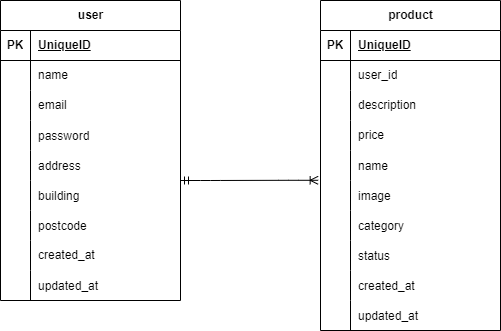

The diagram above was exported from draw.io. Its source (the exported page's mxGraphModel, read from the mxfile embedded in the PNG):
<mxGraphModel dx="832" dy="1732" grid="1" gridSize="10" guides="1" tooltips="1" connect="1" arrows="1" fold="1" page="1" pageScale="1" pageWidth="827" pageHeight="1169" math="0" shadow="0">
  <root>
    <mxCell id="0" />
    <mxCell id="1" parent="0" />
    <mxCell id="2" value="user" style="shape=table;startSize=30;container=1;collapsible=1;childLayout=tableLayout;fixedRows=1;rowLines=0;fontStyle=1;align=center;resizeLast=1;html=1;" vertex="1" parent="1">
      <mxGeometry x="150" y="-680" width="180" height="300" as="geometry" />
    </mxCell>
    <mxCell id="3" value="" style="shape=tableRow;horizontal=0;startSize=0;swimlaneHead=0;swimlaneBody=0;fillColor=none;collapsible=0;dropTarget=0;points=[[0,0.5],[1,0.5]];portConstraint=eastwest;top=0;left=0;right=0;bottom=1;" vertex="1" parent="2">
      <mxGeometry y="30" width="180" height="30" as="geometry" />
    </mxCell>
    <mxCell id="4" value="PK" style="shape=partialRectangle;connectable=0;fillColor=none;top=0;left=0;bottom=0;right=0;fontStyle=1;overflow=hidden;whiteSpace=wrap;html=1;" vertex="1" parent="3">
      <mxGeometry width="30" height="30" as="geometry">
        <mxRectangle width="30" height="30" as="alternateBounds" />
      </mxGeometry>
    </mxCell>
    <mxCell id="5" value="UniqueID" style="shape=partialRectangle;connectable=0;fillColor=none;top=0;left=0;bottom=0;right=0;align=left;spacingLeft=6;fontStyle=5;overflow=hidden;whiteSpace=wrap;html=1;" vertex="1" parent="3">
      <mxGeometry x="30" width="150" height="30" as="geometry">
        <mxRectangle width="150" height="30" as="alternateBounds" />
      </mxGeometry>
    </mxCell>
    <mxCell id="6" value="" style="shape=tableRow;horizontal=0;startSize=0;swimlaneHead=0;swimlaneBody=0;fillColor=none;collapsible=0;dropTarget=0;points=[[0,0.5],[1,0.5]];portConstraint=eastwest;top=0;left=0;right=0;bottom=0;" vertex="1" parent="2">
      <mxGeometry y="60" width="180" height="30" as="geometry" />
    </mxCell>
    <mxCell id="7" value="" style="shape=partialRectangle;connectable=0;fillColor=none;top=0;left=0;bottom=0;right=0;editable=1;overflow=hidden;whiteSpace=wrap;html=1;" vertex="1" parent="6">
      <mxGeometry width="30" height="30" as="geometry">
        <mxRectangle width="30" height="30" as="alternateBounds" />
      </mxGeometry>
    </mxCell>
    <mxCell id="8" value="name" style="shape=partialRectangle;connectable=0;fillColor=none;top=0;left=0;bottom=0;right=0;align=left;spacingLeft=6;overflow=hidden;whiteSpace=wrap;html=1;" vertex="1" parent="6">
      <mxGeometry x="30" width="150" height="30" as="geometry">
        <mxRectangle width="150" height="30" as="alternateBounds" />
      </mxGeometry>
    </mxCell>
    <mxCell id="9" value="" style="shape=tableRow;horizontal=0;startSize=0;swimlaneHead=0;swimlaneBody=0;fillColor=none;collapsible=0;dropTarget=0;points=[[0,0.5],[1,0.5]];portConstraint=eastwest;top=0;left=0;right=0;bottom=0;" vertex="1" parent="2">
      <mxGeometry y="90" width="180" height="30" as="geometry" />
    </mxCell>
    <mxCell id="10" value="" style="shape=partialRectangle;connectable=0;fillColor=none;top=0;left=0;bottom=0;right=0;editable=1;overflow=hidden;whiteSpace=wrap;html=1;" vertex="1" parent="9">
      <mxGeometry width="30" height="30" as="geometry">
        <mxRectangle width="30" height="30" as="alternateBounds" />
      </mxGeometry>
    </mxCell>
    <mxCell id="11" value="email" style="shape=partialRectangle;connectable=0;fillColor=none;top=0;left=0;bottom=0;right=0;align=left;spacingLeft=6;overflow=hidden;whiteSpace=wrap;html=1;" vertex="1" parent="9">
      <mxGeometry x="30" width="150" height="30" as="geometry">
        <mxRectangle width="150" height="30" as="alternateBounds" />
      </mxGeometry>
    </mxCell>
    <mxCell id="16" value="" style="shape=tableRow;horizontal=0;startSize=0;swimlaneHead=0;swimlaneBody=0;fillColor=none;collapsible=0;dropTarget=0;points=[[0,0.5],[1,0.5]];portConstraint=eastwest;top=0;left=0;right=0;bottom=0;" vertex="1" parent="2">
      <mxGeometry y="120" width="180" height="30" as="geometry" />
    </mxCell>
    <mxCell id="17" value="" style="shape=partialRectangle;connectable=0;fillColor=none;top=0;left=0;bottom=0;right=0;editable=1;overflow=hidden;" vertex="1" parent="16">
      <mxGeometry width="30" height="30" as="geometry">
        <mxRectangle width="30" height="30" as="alternateBounds" />
      </mxGeometry>
    </mxCell>
    <mxCell id="18" value="password" style="shape=partialRectangle;connectable=0;fillColor=none;top=0;left=0;bottom=0;right=0;align=left;spacingLeft=6;overflow=hidden;" vertex="1" parent="16">
      <mxGeometry x="30" width="150" height="30" as="geometry">
        <mxRectangle width="150" height="30" as="alternateBounds" />
      </mxGeometry>
    </mxCell>
    <mxCell id="44" value="" style="shape=tableRow;horizontal=0;startSize=0;swimlaneHead=0;swimlaneBody=0;fillColor=none;collapsible=0;dropTarget=0;points=[[0,0.5],[1,0.5]];portConstraint=eastwest;top=0;left=0;right=0;bottom=0;" vertex="1" parent="2">
      <mxGeometry y="150" width="180" height="30" as="geometry" />
    </mxCell>
    <mxCell id="45" value="" style="shape=partialRectangle;connectable=0;fillColor=none;top=0;left=0;bottom=0;right=0;editable=1;overflow=hidden;" vertex="1" parent="44">
      <mxGeometry width="30" height="30" as="geometry">
        <mxRectangle width="30" height="30" as="alternateBounds" />
      </mxGeometry>
    </mxCell>
    <mxCell id="46" value="address" style="shape=partialRectangle;connectable=0;fillColor=none;top=0;left=0;bottom=0;right=0;align=left;spacingLeft=6;overflow=hidden;" vertex="1" parent="44">
      <mxGeometry x="30" width="150" height="30" as="geometry">
        <mxRectangle width="150" height="30" as="alternateBounds" />
      </mxGeometry>
    </mxCell>
    <mxCell id="48" value="" style="shape=tableRow;horizontal=0;startSize=0;swimlaneHead=0;swimlaneBody=0;fillColor=none;collapsible=0;dropTarget=0;points=[[0,0.5],[1,0.5]];portConstraint=eastwest;top=0;left=0;right=0;bottom=0;" vertex="1" parent="2">
      <mxGeometry y="180" width="180" height="30" as="geometry" />
    </mxCell>
    <mxCell id="49" value="" style="shape=partialRectangle;connectable=0;fillColor=none;top=0;left=0;bottom=0;right=0;editable=1;overflow=hidden;" vertex="1" parent="48">
      <mxGeometry width="30" height="30" as="geometry">
        <mxRectangle width="30" height="30" as="alternateBounds" />
      </mxGeometry>
    </mxCell>
    <mxCell id="50" value="building" style="shape=partialRectangle;connectable=0;fillColor=none;top=0;left=0;bottom=0;right=0;align=left;spacingLeft=6;overflow=hidden;" vertex="1" parent="48">
      <mxGeometry x="30" width="150" height="30" as="geometry">
        <mxRectangle width="150" height="30" as="alternateBounds" />
      </mxGeometry>
    </mxCell>
    <mxCell id="40" value="" style="shape=tableRow;horizontal=0;startSize=0;swimlaneHead=0;swimlaneBody=0;fillColor=none;collapsible=0;dropTarget=0;points=[[0,0.5],[1,0.5]];portConstraint=eastwest;top=0;left=0;right=0;bottom=0;" vertex="1" parent="2">
      <mxGeometry y="210" width="180" height="30" as="geometry" />
    </mxCell>
    <mxCell id="41" value="" style="shape=partialRectangle;connectable=0;fillColor=none;top=0;left=0;bottom=0;right=0;editable=1;overflow=hidden;" vertex="1" parent="40">
      <mxGeometry width="30" height="30" as="geometry">
        <mxRectangle width="30" height="30" as="alternateBounds" />
      </mxGeometry>
    </mxCell>
    <mxCell id="42" value="postcode" style="shape=partialRectangle;connectable=0;fillColor=none;top=0;left=0;bottom=0;right=0;align=left;spacingLeft=6;overflow=hidden;" vertex="1" parent="40">
      <mxGeometry x="30" width="150" height="30" as="geometry">
        <mxRectangle width="150" height="30" as="alternateBounds" />
      </mxGeometry>
    </mxCell>
    <mxCell id="12" value="" style="shape=tableRow;horizontal=0;startSize=0;swimlaneHead=0;swimlaneBody=0;fillColor=none;collapsible=0;dropTarget=0;points=[[0,0.5],[1,0.5]];portConstraint=eastwest;top=0;left=0;right=0;bottom=0;" vertex="1" parent="2">
      <mxGeometry y="240" width="180" height="30" as="geometry" />
    </mxCell>
    <mxCell id="13" value="" style="shape=partialRectangle;connectable=0;fillColor=none;top=0;left=0;bottom=0;right=0;editable=1;overflow=hidden;whiteSpace=wrap;html=1;" vertex="1" parent="12">
      <mxGeometry width="30" height="30" as="geometry">
        <mxRectangle width="30" height="30" as="alternateBounds" />
      </mxGeometry>
    </mxCell>
    <mxCell id="14" value="created_at" style="shape=partialRectangle;connectable=0;fillColor=none;top=0;left=0;bottom=0;right=0;align=left;spacingLeft=6;overflow=hidden;whiteSpace=wrap;html=1;" vertex="1" parent="12">
      <mxGeometry x="30" width="150" height="30" as="geometry">
        <mxRectangle width="150" height="30" as="alternateBounds" />
      </mxGeometry>
    </mxCell>
    <mxCell id="36" value="" style="shape=tableRow;horizontal=0;startSize=0;swimlaneHead=0;swimlaneBody=0;fillColor=none;collapsible=0;dropTarget=0;points=[[0,0.5],[1,0.5]];portConstraint=eastwest;top=0;left=0;right=0;bottom=0;" vertex="1" parent="2">
      <mxGeometry y="270" width="180" height="30" as="geometry" />
    </mxCell>
    <mxCell id="37" value="" style="shape=partialRectangle;connectable=0;fillColor=none;top=0;left=0;bottom=0;right=0;editable=1;overflow=hidden;" vertex="1" parent="36">
      <mxGeometry width="30" height="30" as="geometry">
        <mxRectangle width="30" height="30" as="alternateBounds" />
      </mxGeometry>
    </mxCell>
    <mxCell id="38" value="updated_at" style="shape=partialRectangle;connectable=0;fillColor=none;top=0;left=0;bottom=0;right=0;align=left;spacingLeft=6;overflow=hidden;" vertex="1" parent="36">
      <mxGeometry x="30" width="150" height="30" as="geometry">
        <mxRectangle width="150" height="30" as="alternateBounds" />
      </mxGeometry>
    </mxCell>
    <mxCell id="57" value="product" style="shape=table;startSize=30;container=1;collapsible=1;childLayout=tableLayout;fixedRows=1;rowLines=0;fontStyle=1;align=center;resizeLast=1;html=1;" vertex="1" parent="1">
      <mxGeometry x="470" y="-680" width="180" height="330" as="geometry" />
    </mxCell>
    <mxCell id="58" value="" style="shape=tableRow;horizontal=0;startSize=0;swimlaneHead=0;swimlaneBody=0;fillColor=none;collapsible=0;dropTarget=0;points=[[0,0.5],[1,0.5]];portConstraint=eastwest;top=0;left=0;right=0;bottom=1;" vertex="1" parent="57">
      <mxGeometry y="30" width="180" height="30" as="geometry" />
    </mxCell>
    <mxCell id="59" value="PK" style="shape=partialRectangle;connectable=0;fillColor=none;top=0;left=0;bottom=0;right=0;fontStyle=1;overflow=hidden;whiteSpace=wrap;html=1;" vertex="1" parent="58">
      <mxGeometry width="30" height="30" as="geometry">
        <mxRectangle width="30" height="30" as="alternateBounds" />
      </mxGeometry>
    </mxCell>
    <mxCell id="60" value="UniqueID" style="shape=partialRectangle;connectable=0;fillColor=none;top=0;left=0;bottom=0;right=0;align=left;spacingLeft=6;fontStyle=5;overflow=hidden;whiteSpace=wrap;html=1;" vertex="1" parent="58">
      <mxGeometry x="30" width="150" height="30" as="geometry">
        <mxRectangle width="150" height="30" as="alternateBounds" />
      </mxGeometry>
    </mxCell>
    <mxCell id="61" value="" style="shape=tableRow;horizontal=0;startSize=0;swimlaneHead=0;swimlaneBody=0;fillColor=none;collapsible=0;dropTarget=0;points=[[0,0.5],[1,0.5]];portConstraint=eastwest;top=0;left=0;right=0;bottom=0;" vertex="1" parent="57">
      <mxGeometry y="60" width="180" height="30" as="geometry" />
    </mxCell>
    <mxCell id="62" value="" style="shape=partialRectangle;connectable=0;fillColor=none;top=0;left=0;bottom=0;right=0;editable=1;overflow=hidden;whiteSpace=wrap;html=1;" vertex="1" parent="61">
      <mxGeometry width="30" height="30" as="geometry">
        <mxRectangle width="30" height="30" as="alternateBounds" />
      </mxGeometry>
    </mxCell>
    <mxCell id="63" value="user_id" style="shape=partialRectangle;connectable=0;fillColor=none;top=0;left=0;bottom=0;right=0;align=left;spacingLeft=6;overflow=hidden;whiteSpace=wrap;html=1;" vertex="1" parent="61">
      <mxGeometry x="30" width="150" height="30" as="geometry">
        <mxRectangle width="150" height="30" as="alternateBounds" />
      </mxGeometry>
    </mxCell>
    <mxCell id="64" value="" style="shape=tableRow;horizontal=0;startSize=0;swimlaneHead=0;swimlaneBody=0;fillColor=none;collapsible=0;dropTarget=0;points=[[0,0.5],[1,0.5]];portConstraint=eastwest;top=0;left=0;right=0;bottom=0;" vertex="1" parent="57">
      <mxGeometry y="90" width="180" height="30" as="geometry" />
    </mxCell>
    <mxCell id="65" value="" style="shape=partialRectangle;connectable=0;fillColor=none;top=0;left=0;bottom=0;right=0;editable=1;overflow=hidden;whiteSpace=wrap;html=1;" vertex="1" parent="64">
      <mxGeometry width="30" height="30" as="geometry">
        <mxRectangle width="30" height="30" as="alternateBounds" />
      </mxGeometry>
    </mxCell>
    <mxCell id="66" value="description" style="shape=partialRectangle;connectable=0;fillColor=none;top=0;left=0;bottom=0;right=0;align=left;spacingLeft=6;overflow=hidden;whiteSpace=wrap;html=1;" vertex="1" parent="64">
      <mxGeometry x="30" width="150" height="30" as="geometry">
        <mxRectangle width="150" height="30" as="alternateBounds" />
      </mxGeometry>
    </mxCell>
    <mxCell id="67" value="" style="shape=tableRow;horizontal=0;startSize=0;swimlaneHead=0;swimlaneBody=0;fillColor=none;collapsible=0;dropTarget=0;points=[[0,0.5],[1,0.5]];portConstraint=eastwest;top=0;left=0;right=0;bottom=0;" vertex="1" parent="57">
      <mxGeometry y="120" width="180" height="30" as="geometry" />
    </mxCell>
    <mxCell id="68" value="" style="shape=partialRectangle;connectable=0;fillColor=none;top=0;left=0;bottom=0;right=0;editable=1;overflow=hidden;whiteSpace=wrap;html=1;" vertex="1" parent="67">
      <mxGeometry width="30" height="30" as="geometry">
        <mxRectangle width="30" height="30" as="alternateBounds" />
      </mxGeometry>
    </mxCell>
    <mxCell id="69" value="price" style="shape=partialRectangle;connectable=0;fillColor=none;top=0;left=0;bottom=0;right=0;align=left;spacingLeft=6;overflow=hidden;whiteSpace=wrap;html=1;" vertex="1" parent="67">
      <mxGeometry x="30" width="150" height="30" as="geometry">
        <mxRectangle width="150" height="30" as="alternateBounds" />
      </mxGeometry>
    </mxCell>
    <mxCell id="20" value="" style="shape=tableRow;horizontal=0;startSize=0;swimlaneHead=0;swimlaneBody=0;fillColor=none;collapsible=0;dropTarget=0;points=[[0,0.5],[1,0.5]];portConstraint=eastwest;top=0;left=0;right=0;bottom=0;" vertex="1" parent="57">
      <mxGeometry y="150" width="180" height="30" as="geometry" />
    </mxCell>
    <mxCell id="21" value="" style="shape=partialRectangle;connectable=0;fillColor=none;top=0;left=0;bottom=0;right=0;editable=1;overflow=hidden;" vertex="1" parent="20">
      <mxGeometry width="30" height="30" as="geometry">
        <mxRectangle width="30" height="30" as="alternateBounds" />
      </mxGeometry>
    </mxCell>
    <mxCell id="22" value="name" style="shape=partialRectangle;connectable=0;fillColor=none;top=0;left=0;bottom=0;right=0;align=left;spacingLeft=6;overflow=hidden;" vertex="1" parent="20">
      <mxGeometry x="30" width="150" height="30" as="geometry">
        <mxRectangle width="150" height="30" as="alternateBounds" />
      </mxGeometry>
    </mxCell>
    <mxCell id="77" value="" style="shape=tableRow;horizontal=0;startSize=0;swimlaneHead=0;swimlaneBody=0;fillColor=none;collapsible=0;dropTarget=0;points=[[0,0.5],[1,0.5]];portConstraint=eastwest;top=0;left=0;right=0;bottom=0;" vertex="1" parent="57">
      <mxGeometry y="180" width="180" height="30" as="geometry" />
    </mxCell>
    <mxCell id="78" value="" style="shape=partialRectangle;connectable=0;fillColor=none;top=0;left=0;bottom=0;right=0;editable=1;overflow=hidden;" vertex="1" parent="77">
      <mxGeometry width="30" height="30" as="geometry">
        <mxRectangle width="30" height="30" as="alternateBounds" />
      </mxGeometry>
    </mxCell>
    <mxCell id="79" value="image" style="shape=partialRectangle;connectable=0;fillColor=none;top=0;left=0;bottom=0;right=0;align=left;spacingLeft=6;overflow=hidden;" vertex="1" parent="77">
      <mxGeometry x="30" width="150" height="30" as="geometry">
        <mxRectangle width="150" height="30" as="alternateBounds" />
      </mxGeometry>
    </mxCell>
    <mxCell id="24" value="" style="shape=tableRow;horizontal=0;startSize=0;swimlaneHead=0;swimlaneBody=0;fillColor=none;collapsible=0;dropTarget=0;points=[[0,0.5],[1,0.5]];portConstraint=eastwest;top=0;left=0;right=0;bottom=0;" vertex="1" parent="57">
      <mxGeometry y="210" width="180" height="30" as="geometry" />
    </mxCell>
    <mxCell id="25" value="" style="shape=partialRectangle;connectable=0;fillColor=none;top=0;left=0;bottom=0;right=0;editable=1;overflow=hidden;" vertex="1" parent="24">
      <mxGeometry width="30" height="30" as="geometry">
        <mxRectangle width="30" height="30" as="alternateBounds" />
      </mxGeometry>
    </mxCell>
    <mxCell id="26" value="category" style="shape=partialRectangle;connectable=0;fillColor=none;top=0;left=0;bottom=0;right=0;align=left;spacingLeft=6;overflow=hidden;" vertex="1" parent="24">
      <mxGeometry x="30" width="150" height="30" as="geometry">
        <mxRectangle width="150" height="30" as="alternateBounds" />
      </mxGeometry>
    </mxCell>
    <mxCell id="28" value="" style="shape=tableRow;horizontal=0;startSize=0;swimlaneHead=0;swimlaneBody=0;fillColor=none;collapsible=0;dropTarget=0;points=[[0,0.5],[1,0.5]];portConstraint=eastwest;top=0;left=0;right=0;bottom=0;" vertex="1" parent="57">
      <mxGeometry y="240" width="180" height="30" as="geometry" />
    </mxCell>
    <mxCell id="29" value="" style="shape=partialRectangle;connectable=0;fillColor=none;top=0;left=0;bottom=0;right=0;editable=1;overflow=hidden;" vertex="1" parent="28">
      <mxGeometry width="30" height="30" as="geometry">
        <mxRectangle width="30" height="30" as="alternateBounds" />
      </mxGeometry>
    </mxCell>
    <mxCell id="30" value="status" style="shape=partialRectangle;connectable=0;fillColor=none;top=0;left=0;bottom=0;right=0;align=left;spacingLeft=6;overflow=hidden;" vertex="1" parent="28">
      <mxGeometry x="30" width="150" height="30" as="geometry">
        <mxRectangle width="150" height="30" as="alternateBounds" />
      </mxGeometry>
    </mxCell>
    <mxCell id="70" value="" style="shape=tableRow;horizontal=0;startSize=0;swimlaneHead=0;swimlaneBody=0;fillColor=none;collapsible=0;dropTarget=0;points=[[0,0.5],[1,0.5]];portConstraint=eastwest;top=0;left=0;right=0;bottom=0;" vertex="1" parent="57">
      <mxGeometry y="270" width="180" height="30" as="geometry" />
    </mxCell>
    <mxCell id="71" value="" style="shape=partialRectangle;connectable=0;fillColor=none;top=0;left=0;bottom=0;right=0;editable=1;overflow=hidden;" vertex="1" parent="70">
      <mxGeometry width="30" height="30" as="geometry">
        <mxRectangle width="30" height="30" as="alternateBounds" />
      </mxGeometry>
    </mxCell>
    <mxCell id="72" value="created_at" style="shape=partialRectangle;connectable=0;fillColor=none;top=0;left=0;bottom=0;right=0;align=left;spacingLeft=6;overflow=hidden;" vertex="1" parent="70">
      <mxGeometry x="30" width="150" height="30" as="geometry">
        <mxRectangle width="150" height="30" as="alternateBounds" />
      </mxGeometry>
    </mxCell>
    <mxCell id="73" value="" style="shape=tableRow;horizontal=0;startSize=0;swimlaneHead=0;swimlaneBody=0;fillColor=none;collapsible=0;dropTarget=0;points=[[0,0.5],[1,0.5]];portConstraint=eastwest;top=0;left=0;right=0;bottom=0;" vertex="1" parent="57">
      <mxGeometry y="300" width="180" height="30" as="geometry" />
    </mxCell>
    <mxCell id="74" value="" style="shape=partialRectangle;connectable=0;fillColor=none;top=0;left=0;bottom=0;right=0;editable=1;overflow=hidden;" vertex="1" parent="73">
      <mxGeometry width="30" height="30" as="geometry">
        <mxRectangle width="30" height="30" as="alternateBounds" />
      </mxGeometry>
    </mxCell>
    <mxCell id="75" value="updated_at" style="shape=partialRectangle;connectable=0;fillColor=none;top=0;left=0;bottom=0;right=0;align=left;spacingLeft=6;overflow=hidden;" vertex="1" parent="73">
      <mxGeometry x="30" width="150" height="30" as="geometry">
        <mxRectangle width="150" height="30" as="alternateBounds" />
      </mxGeometry>
    </mxCell>
    <mxCell id="80" value="" style="edgeStyle=entityRelationEdgeStyle;fontSize=12;html=1;endArrow=ERoneToMany;startArrow=ERmandOne;entryX=-0.013;entryY=-0.007;entryDx=0;entryDy=0;entryPerimeter=0;" edge="1" parent="1" target="77">
      <mxGeometry width="100" height="100" relative="1" as="geometry">
        <mxPoint x="330" y="-500" as="sourcePoint" />
        <mxPoint x="460" y="-500" as="targetPoint" />
      </mxGeometry>
    </mxCell>
  </root>
</mxGraphModel>